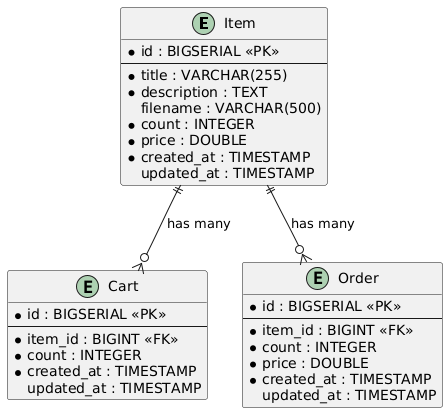

The diagram above was rendered by PlantUML. Its source (embedded in the PNG):
@startuml
entity Item {
  * id : BIGSERIAL <<PK>>
  --
  * title : VARCHAR(255)
  * description : TEXT
  filename : VARCHAR(500)
  * count : INTEGER
  * price : DOUBLE
  * created_at : TIMESTAMP
  updated_at : TIMESTAMP
}

entity Cart {
  * id : BIGSERIAL <<PK>>
  --
  * item_id : BIGINT <<FK>>
  * count : INTEGER
  * created_at : TIMESTAMP
  updated_at : TIMESTAMP
}

entity Order {
  * id : BIGSERIAL <<PK>>
  --
  * item_id : BIGINT <<FK>>
  * count : INTEGER
  * price : DOUBLE
  * created_at : TIMESTAMP
  updated_at : TIMESTAMP
}


Item ||--o{ Cart : "has many"
Item ||--o{ Order : "has many"

@enduml